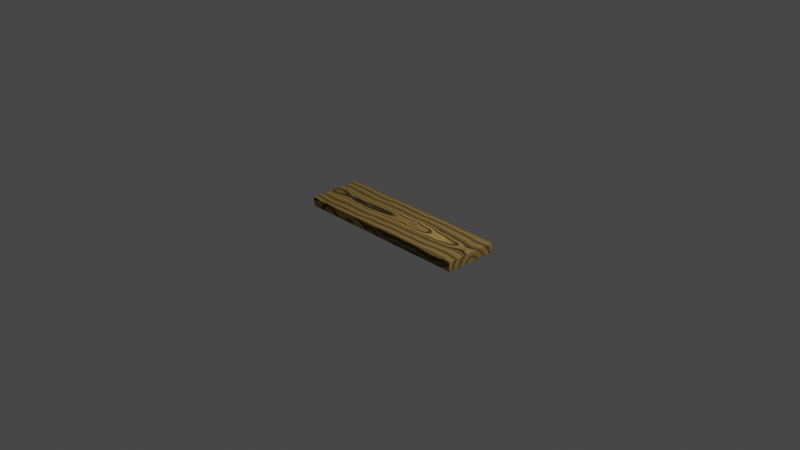 # Source: wood_grain.blend  (saved by Blender 3.1.7; exported with 4.5.12 LTS)
import bpy
from mathutils import Matrix  # noqa: F401  (used for matrix-valued properties, if any)

bpy.ops.wm.read_factory_settings(use_empty=True)
scene = bpy.context.scene
scene.name = 'Scene'

# ---- collections
col_collection = bpy.data.collections.new('Collection'); scene.collection.children.link(col_collection)

# ---- materials (node trees are filled in below, after node groups)
mat_plank = bpy.data.materials.new('plank')
mat_plank.use_transparent_shadow = False

# ---- material node trees
mat_plank.use_nodes = True; mat_plank.node_tree.nodes.clear()

# ---- world
world_world = bpy.data.worlds.new('World'); scene.world = world_world
world_world.use_nodes = True; world_world.node_tree.nodes.clear()
_N = world_world.node_tree.nodes; _L = world_world.node_tree.links
n0 = _N.new('ShaderNodeOutputWorld'); n0.name = 'World Output'; n0.location = (300, 300)
n1 = _N.new('ShaderNodeBackground'); n1.name = 'Background'; n1.location = (10, 300)
n1.inputs[0].default_value = (0.05088, 0.05088, 0.05088, 1.0)
_L.new(n1.outputs[0], n0.inputs[0])
n0.is_active_output = True
world_world.color = (0.05088, 0.05088, 0.05088)
world_world.use_sun_shadow = False
world_world.sun_shadow_jitter_overblur = 0.0

# ---- cameras
cam_camera = bpy.data.cameras.new('Camera')
cam_camera.clip_end = 100.0
cam_camera.ortho_scale = 7.314

# ---- lights
light_light = bpy.data.lights.new('Light', 'POINT')
light_light.transmission_factor = 0.0
light_light.energy = 1000.0
light_light.shadow_soft_size = 0.1
light_light.shadow_maximum_resolution = 0.006
light_light.use_absolute_resolution = True

# ---- meshes
me_plane = bpy.data.meshes.new('Plane')
me_plane.from_pydata([(-1.0, -0.3, 0.0), (1.0, -0.3, 0.0), (-1.0, 0.3, 0.0), (1.0, 0.3, 0.0), (-0.99, -0.3, -0.1), (1.01, -0.3, -0.1), (-0.99, 0.3, -0.1), (1.01, 0.3, -0.1)], [], [(0, 2, 3, 1), (4, 5, 7, 6), (1, 3, 7, 5), (2, 0, 4, 6), (3, 2, 6, 7), (0, 1, 5, 4)])
_uv = me_plane.uv_layers.new(name='UVMap')
_uv.uv.foreach_set('vector', [0.0, 0.0, 0.0, 1.0, 1.0, 1.0, 1.0, 0.0, 0.0, 0.0, 1.0, 0.0, 1.0, 1.0, 0.0, 1.0, 1.0, 0.0, 1.0, 1.0, 1.0, 1.0, 1.0, 0.0, 0.0, 1.0, 0.0, 0.0, 0.0, 0.0, 0.0, 1.0, 1.0, 1.0, 0.0, 1.0, 0.0, 1.0, 1.0, 1.0, 0.0, 0.0, 1.0, 0.0, 1.0, 0.0, 0.0, 0.0])
me_plane.materials.append(mat_plank)
me_plane.use_remesh_fix_poles = True
me_plane.use_remesh_preserve_attributes = False
me_plane.update()
me_cube_001 = bpy.data.meshes.new('Cube.001')
me_cube_001.from_pydata([(-1.0, -1.0, -1.0), (-1.0, -1.0, 1.0), (-1.0, 1.0, -1.0), (-1.0, 1.0, 1.0), (1.0, -1.0, -1.0), (1.0, -1.0, 1.0), (1.0, 1.0, -1.0), (1.0, 1.0, 1.0)], [], [(0, 1, 3, 2), (2, 3, 7, 6), (6, 7, 5, 4), (4, 5, 1, 0), (2, 6, 4, 0), (7, 3, 1, 5)])
_uv = me_cube_001.uv_layers.new(name='UVMap')
_uv.uv.foreach_set('vector', [0.375, 0.0, 0.625, 0.0, 0.625, 0.25, 0.375, 0.25, 0.375, 0.25, 0.625, 0.25, 0.625, 0.5, 0.375, 0.5, 0.375, 0.5, 0.625, 0.5, 0.625, 0.75, 0.375, 0.75, 0.375, 0.75, 0.625, 0.75, 0.625, 1.0, 0.375, 1.0, 0.125, 0.5, 0.375, 0.5, 0.375, 0.75, 0.125, 0.75, 0.625, 0.5, 0.875, 0.5, 0.875, 0.75, 0.625, 0.75])
me_cube_001.use_remesh_fix_poles = True
me_cube_001.use_remesh_preserve_attributes = False
me_cube_001.update()

# ---- objects
ob_light = bpy.data.objects.new('Light', light_light)
ob_camera = bpy.data.objects.new('Camera', cam_camera)
ob_plane = bpy.data.objects.new('Plane', me_plane)
ob_cube = bpy.data.objects.new('Cube', me_cube_001)
_N = mat_plank.node_tree.nodes; _L = mat_plank.node_tree.links
n0 = _N.new('ShaderNodeMath'); n0.name = 'Math.005'; n0.location = (-58, -103)
n0.operation = 'MULTIPLY'
n0.inputs[1].default_value = 0.3
n1 = _N.new('ShaderNodeMath'); n1.name = 'Math.003'; n1.location = (-340, 160)
n1.operation = 'MULTIPLY'
n1.inputs[1].default_value = 30.0
n2 = _N.new('ShaderNodeTexNoise'); n2.name = 'Noise Texture'; n2.location = (-600, 20)
n2.inputs[2].default_value = 0.2
n3 = _N.new('ShaderNodeVectorMath'); n3.name = 'Vector Math.001'; n3.location = (-556, 361)
n3.operation = 'DISTANCE'
n4 = _N.new('ShaderNodeMath'); n4.name = 'Math'; n4.location = (-340, 340)
n4.operation = 'MULTIPLY'
n4.inputs[1].default_value = 30.8
n5 = _N.new('ShaderNodeMath'); n5.name = 'Math.006'; n5.location = (-93, 850)
n5.operation = 'MULTIPLY'
n5.inputs[1].default_value = 30.0
n6 = _N.new('ShaderNodeTexNoise'); n6.name = 'Noise Texture.002'; n6.location = (-353, 710)
n6.inputs[2].default_value = 0.2
n7 = _N.new('ShaderNodeTexCoord'); n7.name = 'Texture Coordinate'; n7.location = (-1005, 251)
n7.object = ob_cube
n8 = _N.new('ShaderNodeVectorMath'); n8.name = 'Vector Math.003'; n8.location = (-496, 1215)
n8.operation = 'MULTIPLY'
n8.inputs[1].default_value = (0.05, 1.0, 1.0)
n9 = _N.new('ShaderNodeVectorMath'); n9.name = 'Vector Math'; n9.location = (-774, 289)
n9.operation = 'MULTIPLY'
n9.inputs[1].default_value = (0.0, 1.0, 1.0)
n10 = _N.new('ShaderNodeVectorMath'); n10.name = 'Vector Math.004'; n10.location = (-309, 1051)
n10.operation = 'DISTANCE'
n11 = _N.new('ShaderNodeMapRange'); n11.name = 'Map Range.002'; n11.location = (723, -91)
n11.inputs[1].default_value = -1.0
n12 = _N.new('ShaderNodeFloatCurve'); n12.name = 'Float Curve.001'; n12.location = (918, -35)
_c = n12.mapping.curves[0]
while len(_c.points) > 2: _c.points.remove(_c.points[-1])
_c.points[0].location = (0.0, 0.0); _c.points[0].handle_type = 'AUTO'
_c.points[1].location = (0.43636, 0.63125); _c.points[1].handle_type = 'AUTO'
_p = _c.points.new(1.0, 1.0); _p.handle_type = 'AUTO'
n12.mapping.update()
n13 = _N.new('ShaderNodeMix'); n13.name = 'Mix.001'; n13.location = (1299, 98)
n13.data_type = 'RGBA'
n13.inputs[6].default_value = (0.1437, 0.09388, 0.02585, 1.0)
n13.inputs[7].default_value = (0.5, 0.3101, 0.08323, 1.0)
n14 = _N.new('ShaderNodeMapRange'); n14.name = 'Map Range'; n14.location = (715, 397)
n14.inputs[1].default_value = -1.0
n15 = _N.new('ShaderNodeOutputMaterial'); n15.name = 'Material Output'; n15.location = (3280, 879)
n16 = _N.new('ShaderNodeBsdfPrincipled'); n16.name = 'Principled BSDF'; n16.location = (2956, 925)
n16.distribution = 'GGX'
n16.subsurface_method = 'RANDOM_WALK_SKIN'
n16.inputs[3].default_value = 1.45
n16.inputs[27].default_value = (0.0, 0.0, 0.0, 1.0)
n16.inputs[28].default_value = 1.0
n17 = _N.new('ShaderNodeBump'); n17.name = 'Bump'; n17.location = (2684, 377)
n17.invert = True
n17.inputs[1].default_value = 0.0015
n17.inputs[2].default_value = 1.0
n18 = _N.new('ShaderNodeMapRange'); n18.name = 'Map Range.004'; n18.location = (2663, 769)
n18.inputs[1].default_value = 0.86
n18.inputs[2].default_value = 0.95
n18.inputs[3].default_value = 1.0
n18.inputs[4].default_value = 0.7
n19 = _N.new('ShaderNodeMix'); n19.name = 'Mix'; n19.location = (1705, 479)
n19.data_type = 'RGBA'
n19.inputs[6].default_value = (0.02645, 0.01522, 0.005587, 1.0)
n20 = _N.new('ShaderNodeFloatCurve'); n20.name = 'Float Curve'; n20.location = (909, 452)
_c = n20.mapping.curves[0]
while len(_c.points) > 2: _c.points.remove(_c.points[-1])
_c.points[0].location = (0.0, 0.0); _c.points[0].handle_type = 'AUTO'
_c.points[1].location = (0.43636, 0.63125); _c.points[1].handle_type = 'AUTO'
_p = _c.points.new(1.0, 1.0); _p.handle_type = 'AUTO'
n20.mapping.update()
n21 = _N.new('ShaderNodeMath'); n21.name = 'Math.007'; n21.location = (742, 1047)
n21.operation = 'SINE'
n22 = _N.new('ShaderNodeFloatCurve'); n22.name = 'Float Curve.002'; n22.location = (1156, 1142)
_c = n22.mapping.curves[0]
while len(_c.points) > 2: _c.points.remove(_c.points[-1])
_c.points[0].location = (0.0, 0.0); _c.points[0].handle_type = 'AUTO'
_c.points[1].location = (0.43636, 0.63125); _c.points[1].handle_type = 'AUTO'
_p = _c.points.new(1.0, 1.0); _p.handle_type = 'AUTO'
n22.mapping.update()
n23 = _N.new('ShaderNodeMapRange'); n23.name = 'Map Range.003'; n23.location = (962, 1087)
n23.inputs[1].default_value = -1.0
n24 = _N.new('ShaderNodeFloatCurve'); n24.name = 'Float Curve.003'; n24.location = (2153, 1440)
_c = n24.mapping.curves[0]
while len(_c.points) > 2: _c.points.remove(_c.points[-1])
_c.points[0].location = (0.0, 0.0); _c.points[0].handle_type = 'AUTO'
_c.points[1].location = (0.23636, 0.3875); _c.points[1].handle_type = 'AUTO'
_p = _c.points.new(0.47273, 0.99375); _p.handle_type = 'AUTO'
_p = _c.points.new(1.0, 1.0); _p.handle_type = 'AUTO'
n24.mapping.update()
n25 = _N.new('ShaderNodeTexVoronoi'); n25.name = 'Voronoi Texture'; n25.location = (1920, 1350)
n25.feature = 'SMOOTH_F1'
n25.inputs[2].default_value = 40.0
n26 = _N.new('ShaderNodeVectorMath'); n26.name = 'Vector Math.005'; n26.location = (1697, 1278)
n27 = _N.new('ShaderNodeVectorMath'); n27.name = 'Vector Math.006'; n27.location = (1477, 1148)
n27.operation = 'MULTIPLY'
n27.inputs[1].default_value = (0.3, 0.3, 0.3)
n28 = _N.new('ShaderNodeMath'); n28.name = 'Math.001'; n28.location = (470, 336)
n28.operation = 'SINE'
n29 = _N.new('ShaderNodeMath'); n29.name = 'Math.004'; n29.location = (500, -167)
n29.operation = 'SINE'
n30 = _N.new('ShaderNodeMath'); n30.name = 'Math.002'; n30.location = (-100, 320)
n31 = _N.new('ShaderNodeMath'); n31.name = 'Math.010'; n31.location = (199, 306)
n32 = _N.new('ShaderNodeMath'); n32.name = 'Math.011'; n32.location = (228, -116)
n33 = _N.new('ShaderNodeMath'); n33.name = 'Math.008'; n33.location = (183, 989)
n34 = _N.new('ShaderNodeMath'); n34.name = 'Math.012'; n34.location = (464, 999)
n35 = _N.new('ShaderNodeVectorMath'); n35.name = 'Vector Math.002'; n35.location = (-518, 948)
n35.operation = 'MULTIPLY'
n35.inputs[1].default_value = (0.0, 1.0, 1.0)
n36 = _N.new('ShaderNodeMath'); n36.name = 'Math.009'; n36.location = (-93, 1030)
n36.operation = 'MULTIPLY'
n36.inputs[1].default_value = 30.8
n37 = _N.new('ShaderNodeMath'); n37.name = 'Math.013'; n37.location = (-982, 979)
n37.operation = 'MULTIPLY'
n37.inputs[1].default_value = 30.8
n38 = _N.new('ShaderNodeObjectInfo'); n38.name = 'Object Info'; n38.location = (-1194, 977)
_L.new(n16.outputs[0], n15.inputs[0])
_L.new(n7.outputs[3], n9.inputs[0])
_L.new(n9.outputs[0], n3.inputs[0])
_L.new(n3.outputs[1], n4.inputs[0])
_L.new(n28.outputs[0], n14.inputs[0])
_L.new(n31.outputs[0], n28.inputs[0])
_L.new(n4.outputs[0], n30.inputs[0])
_L.new(n2.outputs[0], n1.inputs[0])
_L.new(n1.outputs[0], n30.inputs[1])
_L.new(n7.outputs[3], n2.inputs[0])
_L.new(n14.outputs[0], n20.inputs[1])
_L.new(n29.outputs[0], n11.inputs[0])
_L.new(n11.outputs[0], n12.inputs[1])
_L.new(n12.outputs[0], n13.inputs[0])
_L.new(n13.outputs[2], n19.inputs[7])
_L.new(n20.outputs[0], n19.inputs[0])
_L.new(n30.outputs[0], n0.inputs[0])
_L.new(n32.outputs[0], n29.inputs[0])
_L.new(n10.outputs[1], n36.inputs[0])
_L.new(n21.outputs[0], n23.inputs[0])
_L.new(n34.outputs[0], n21.inputs[0])
_L.new(n36.outputs[0], n33.inputs[0])
_L.new(n6.outputs[0], n5.inputs[0])
_L.new(n5.outputs[0], n33.inputs[1])
_L.new(n23.outputs[0], n22.inputs[1])
_L.new(n7.outputs[3], n8.inputs[0])
_L.new(n7.outputs[3], n6.inputs[0])
_L.new(n25.outputs[0], n24.inputs[1])
_L.new(n24.outputs[0], n18.inputs[0])
_L.new(n24.outputs[0], n17.inputs[3])
_L.new(n7.outputs[3], n35.inputs[0])
_L.new(n35.outputs[0], n10.inputs[0])
_L.new(n8.outputs[0], n26.inputs[0])
_L.new(n27.outputs[0], n26.inputs[1])
_L.new(n26.outputs[0], n25.inputs[0])
_L.new(n22.outputs[0], n27.inputs[0])
_L.new(n17.outputs[0], n16.inputs[5])
_L.new(n18.outputs[0], n16.inputs[2])
_L.new(n19.outputs[2], n16.inputs[0])
_L.new(n30.outputs[0], n31.inputs[0])
_L.new(n0.outputs[0], n32.inputs[0])
_L.new(n33.outputs[0], n34.inputs[0])
_L.new(n38.outputs[5], n37.inputs[0])
_L.new(n37.outputs[0], n34.inputs[1])
_L.new(n37.outputs[0], n31.inputs[1])
_L.new(n37.outputs[0], n32.inputs[1])
n15.is_active_output = True

# ---- transforms, parenting, visibility, modifiers, constraints
ob_light.location = (4.076, 1.005, 5.904)
ob_light.rotation_euler = (0.6503, 0.05522, 1.866)
ob_light.lock_rotations_4d = False
ob_light.empty_display_type = 'ARROWS'
ob_light.color = (0.0, 0.0, 0.0, 0.0)
ob_light.lineart.crease_threshold = 0.0
ob_camera.location = (7.359, -6.926, 4.958)
ob_camera.rotation_euler = (1.109, 0.0, 0.8149)
ob_camera.lock_rotations_4d = False
ob_camera.empty_display_type = 'ARROWS'
ob_camera.color = (0.0, 0.0, 0.0, 0.0)
ob_camera.display_type = 'WIRE'
ob_camera.lineart.crease_threshold = 0.0
ob_plane.location = (0.0, 0.0, 0.0)
_m = ob_plane.modifiers.new('Bevel', 'BEVEL')
_m.width = 0.003
_m.width_pct = 0.003
ob_cube.location = (0.0, 0.0, -0.1215)
ob_cube.rotation_euler = (-1.188e-08, 0.01739, -5.316e-08)
ob_cube.scale = (0.1121, 0.1121, 0.1121)

# ---- collection membership
col_collection.objects.link(ob_light)
col_collection.objects.link(ob_camera)
col_collection.objects.link(ob_plane)
col_collection.objects.link(ob_cube)

# ---- scene / render settings (as saved in the file)
scene.camera = ob_camera
scene.frame_start = 1; scene.frame_end = 250; scene.frame_set(1)
scene.render.engine = 'BLENDER_EEVEE_NEXT'
scene.cycles.sampling_pattern = 'TABULATED_SOBOL'
scene.cycles.use_light_tree = False
scene.view_settings.view_transform = 'Filmic'
bpy.context.view_layer.update()
